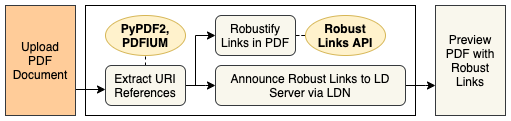

The diagram above was exported from draw.io. Its source (the exported page's mxGraphModel, read from the mxfile embedded in the PNG):
<mxGraphModel dx="1106" dy="892" grid="1" gridSize="10" guides="1" tooltips="1" connect="1" arrows="1" fold="1" page="1" pageScale="1" pageWidth="850" pageHeight="1100" math="0" shadow="0">
  <root>
    <mxCell id="0" />
    <mxCell id="1" parent="0" />
    <mxCell id="2" value="" style="rounded=0;whiteSpace=wrap;html=1;fontSize=11;align=center;" vertex="1" parent="1">
      <mxGeometry x="120" y="40" width="330" height="110" as="geometry" />
    </mxCell>
    <mxCell id="3" style="edgeStyle=orthogonalEdgeStyle;rounded=0;orthogonalLoop=1;jettySize=auto;html=1;fontSize=12;endArrow=classic;endFill=1;strokeColor=#000000;" edge="1" source="4" target="13" parent="1">
      <mxGeometry relative="1" as="geometry">
        <Array as="points">
          <mxPoint x="120" y="124" />
          <mxPoint x="120" y="124" />
        </Array>
      </mxGeometry>
    </mxCell>
    <mxCell id="4" value="Upload&lt;br&gt;PDF&lt;br&gt;Document" style="rounded=0;whiteSpace=wrap;html=1;fillColor=#ffcc99;strokeColor=#36393d;" vertex="1" parent="1">
      <mxGeometry x="40" y="40" width="70" height="110" as="geometry" />
    </mxCell>
    <mxCell id="5" style="edgeStyle=orthogonalEdgeStyle;rounded=0;orthogonalLoop=1;jettySize=auto;html=1;fontSize=12;endArrow=classic;endFill=1;strokeColor=#000000;" edge="1" source="6" target="15" parent="1">
      <mxGeometry relative="1" as="geometry">
        <Array as="points">
          <mxPoint x="460" y="120" />
          <mxPoint x="460" y="120" />
        </Array>
      </mxGeometry>
    </mxCell>
    <mxCell id="6" value="&lt;div&gt;Announce Robust Links to LD Server via LDN&lt;/div&gt;" style="rounded=1;whiteSpace=wrap;html=1;fillColor=#f9f7ed;strokeColor=#36393d;" vertex="1" parent="1">
      <mxGeometry x="250" y="100" width="190" height="40" as="geometry" />
    </mxCell>
    <mxCell id="7" style="edgeStyle=orthogonalEdgeStyle;rounded=0;orthogonalLoop=1;jettySize=auto;html=1;exitX=1;exitY=0.5;exitDx=0;exitDy=0;fontSize=11;endArrow=none;endFill=0;strokeColor=#000000;dashed=1;" edge="1" source="8" target="14" parent="1">
      <mxGeometry relative="1" as="geometry" />
    </mxCell>
    <mxCell id="8" value="&lt;div&gt;Robustify Links in PDF&lt;/div&gt;" style="rounded=1;whiteSpace=wrap;html=1;fillColor=#f9f7ed;strokeColor=#36393d;" vertex="1" parent="1">
      <mxGeometry x="250" y="50" width="80" height="40" as="geometry" />
    </mxCell>
    <mxCell id="9" value="PyPDF2,&lt;br&gt;PDFIUM" style="ellipse;whiteSpace=wrap;html=1;fontSize=12;align=center;fillColor=#fff2cc;strokeColor=#d6b656;fontStyle=1" vertex="1" parent="1">
      <mxGeometry x="140" y="50" width="80" height="40" as="geometry" />
    </mxCell>
    <mxCell id="10" style="edgeStyle=orthogonalEdgeStyle;rounded=0;orthogonalLoop=1;jettySize=auto;html=1;exitX=1;exitY=0.5;exitDx=0;exitDy=0;entryX=0;entryY=0.5;entryDx=0;entryDy=0;fontSize=11;endArrow=classic;endFill=1;strokeColor=#000000;" edge="1" source="13" target="8" parent="1">
      <mxGeometry relative="1" as="geometry">
        <Array as="points">
          <mxPoint x="230" y="120" />
          <mxPoint x="230" y="70" />
        </Array>
      </mxGeometry>
    </mxCell>
    <mxCell id="11" style="edgeStyle=orthogonalEdgeStyle;rounded=0;orthogonalLoop=1;jettySize=auto;html=1;exitX=1;exitY=0.5;exitDx=0;exitDy=0;entryX=0;entryY=0.5;entryDx=0;entryDy=0;fontSize=11;endArrow=classic;endFill=1;strokeColor=#000000;" edge="1" source="13" target="6" parent="1">
      <mxGeometry relative="1" as="geometry">
        <Array as="points">
          <mxPoint x="240" y="120" />
          <mxPoint x="240" y="120" />
        </Array>
      </mxGeometry>
    </mxCell>
    <mxCell id="12" style="edgeStyle=orthogonalEdgeStyle;rounded=0;orthogonalLoop=1;jettySize=auto;html=1;exitX=0.5;exitY=0;exitDx=0;exitDy=0;entryX=0.5;entryY=1;entryDx=0;entryDy=0;fontSize=11;endArrow=none;endFill=0;strokeColor=#000000;dashed=1;" edge="1" source="13" target="9" parent="1">
      <mxGeometry relative="1" as="geometry" />
    </mxCell>
    <mxCell id="13" value="Extract URI References" style="rounded=1;whiteSpace=wrap;html=1;fillColor=#f9f7ed;strokeColor=#36393d;" vertex="1" parent="1">
      <mxGeometry x="140" y="100" width="80" height="40" as="geometry" />
    </mxCell>
    <mxCell id="14" value="Robust&lt;br&gt;Links API" style="ellipse;whiteSpace=wrap;html=1;fontSize=12;align=center;fillColor=#fff2cc;strokeColor=#d6b656;fontStyle=1" vertex="1" parent="1">
      <mxGeometry x="340" y="50" width="80" height="40" as="geometry" />
    </mxCell>
    <mxCell id="15" value="Preview PDF with Robust Links" style="rounded=0;whiteSpace=wrap;html=1;fontSize=12;fillColor=#f9f7ed;align=center;strokeColor=#36393d;" vertex="1" parent="1">
      <mxGeometry x="470" y="40" width="70" height="110" as="geometry" />
    </mxCell>
  </root>
</mxGraphModel>